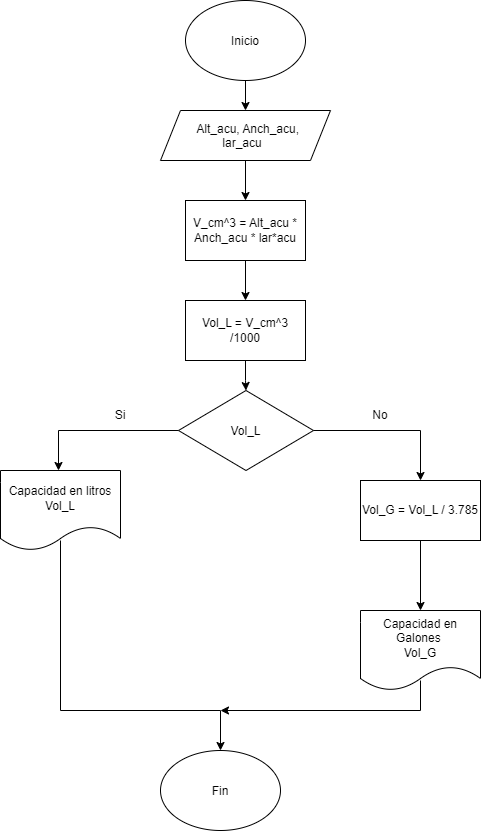

The diagram above was exported from draw.io. Its source (the exported page's mxGraphModel, read from the mxfile embedded in the PNG):
<mxGraphModel dx="860" dy="457" grid="1" gridSize="10" guides="1" tooltips="1" connect="1" arrows="1" fold="1" page="1" pageScale="1" pageWidth="850" pageHeight="1100" math="0" shadow="0">
  <root>
    <mxCell id="0" />
    <mxCell id="1" parent="0" />
    <mxCell id="ayluv26T4jGaE3DCIdch-3" edge="1" parent="1" source="ayluv26T4jGaE3DCIdch-1" style="edgeStyle=orthogonalEdgeStyle;rounded=0;orthogonalLoop=1;jettySize=auto;html=1;" target="ayluv26T4jGaE3DCIdch-2" value="">
      <mxGeometry relative="1" as="geometry" />
    </mxCell>
    <mxCell id="ayluv26T4jGaE3DCIdch-1" parent="1" style="ellipse;whiteSpace=wrap;html=1;shapeInside=1;" value="Inicio" vertex="1">
      <mxGeometry height="80" width="120" x="365" y="50" as="geometry" />
    </mxCell>
    <mxCell id="ayluv26T4jGaE3DCIdch-20" edge="1" parent="1" source="ayluv26T4jGaE3DCIdch-2" style="edgeStyle=orthogonalEdgeStyle;rounded=0;orthogonalLoop=1;jettySize=auto;html=1;" target="ayluv26T4jGaE3DCIdch-19" value="">
      <mxGeometry relative="1" as="geometry" />
    </mxCell>
    <mxCell id="ayluv26T4jGaE3DCIdch-2" parent="1" style="shape=parallelogram;perimeter=parallelogramPerimeter;whiteSpace=wrap;html=1;shapeInside=1;fixedSize=1;" value="Alt_acu, Anch_acu, lar_acu" vertex="1">
      <mxGeometry height="50" width="170" x="340" y="160" as="geometry" />
    </mxCell>
    <mxCell id="ayluv26T4jGaE3DCIdch-5" parent="1" style="rhombus;whiteSpace=wrap;html=1;shapeInside=1;" value="Vol_L" vertex="1">
      <mxGeometry height="80" width="135" x="358" y="440" as="geometry" />
    </mxCell>
    <mxCell id="ayluv26T4jGaE3DCIdch-6" edge="1" parent="1" style="endArrow=classic;html=1;rounded=0;" target="ayluv26T4jGaE3DCIdch-29" value="">
      <mxGeometry height="50" relative="1" width="50" as="geometry">
        <Array as="points">
          <mxPoint x="600" y="480" />
        </Array>
        <mxPoint x="493" y="480" as="sourcePoint" />
        <mxPoint x="600" y="520" as="targetPoint" />
      </mxGeometry>
    </mxCell>
    <mxCell id="ayluv26T4jGaE3DCIdch-7" edge="1" parent="1" style="endArrow=classic;html=1;rounded=0;" value="">
      <mxGeometry height="50" relative="1" width="50" as="geometry">
        <Array as="points">
          <mxPoint x="238" y="480" />
        </Array>
        <mxPoint x="358" y="480" as="sourcePoint" />
        <mxPoint x="238" y="520" as="targetPoint" />
      </mxGeometry>
    </mxCell>
    <mxCell id="ayluv26T4jGaE3DCIdch-23" edge="1" parent="1" source="ayluv26T4jGaE3DCIdch-19" style="edgeStyle=orthogonalEdgeStyle;rounded=0;orthogonalLoop=1;jettySize=auto;html=1;" target="ayluv26T4jGaE3DCIdch-22" value="">
      <mxGeometry relative="1" as="geometry" />
    </mxCell>
    <mxCell id="ayluv26T4jGaE3DCIdch-19" parent="1" style="whiteSpace=wrap;html=1;" value="V_cm^3 = Alt_acu * Anch_acu * lar*acu" vertex="1">
      <mxGeometry height="60" width="120" x="365" y="250" as="geometry" />
    </mxCell>
    <mxCell id="ayluv26T4jGaE3DCIdch-24" edge="1" parent="1" source="ayluv26T4jGaE3DCIdch-22" style="edgeStyle=orthogonalEdgeStyle;rounded=0;orthogonalLoop=1;jettySize=auto;html=1;" target="ayluv26T4jGaE3DCIdch-5" value="">
      <mxGeometry relative="1" as="geometry" />
    </mxCell>
    <mxCell id="ayluv26T4jGaE3DCIdch-22" parent="1" style="whiteSpace=wrap;html=1;" value="Vol_L = V_cm^3 /1000" vertex="1">
      <mxGeometry height="60" width="120" x="365" y="350" as="geometry" />
    </mxCell>
    <mxCell id="ayluv26T4jGaE3DCIdch-26" parent="1" style="text;html=1;whiteSpace=wrap;strokeColor=none;fillColor=none;align=center;verticalAlign=middle;rounded=0;" value="Si" vertex="1">
      <mxGeometry height="30" width="60" x="270" y="450" as="geometry" />
    </mxCell>
    <mxCell id="ayluv26T4jGaE3DCIdch-27" parent="1" style="text;html=1;whiteSpace=wrap;strokeColor=none;fillColor=none;align=center;verticalAlign=middle;rounded=0;" value="No" vertex="1">
      <mxGeometry height="30" width="60" x="530" y="450" as="geometry" />
    </mxCell>
    <mxCell id="ayluv26T4jGaE3DCIdch-28" parent="1" style="shape=document;whiteSpace=wrap;html=1;boundedLbl=1;" value="Capacidad en litros Vol_L" vertex="1">
      <mxGeometry height="80" width="120" x="180" y="520" as="geometry" />
    </mxCell>
    <mxCell id="ayluv26T4jGaE3DCIdch-31" edge="1" parent="1" source="ayluv26T4jGaE3DCIdch-29" style="edgeStyle=orthogonalEdgeStyle;rounded=0;orthogonalLoop=1;jettySize=auto;html=1;" target="ayluv26T4jGaE3DCIdch-30" value="">
      <mxGeometry relative="1" as="geometry" />
    </mxCell>
    <mxCell id="ayluv26T4jGaE3DCIdch-29" parent="1" style="rounded=0;whiteSpace=wrap;html=1;" value="Vol_G = Vol_L / 3.785" vertex="1">
      <mxGeometry height="60" width="120" x="540" y="530" as="geometry" />
    </mxCell>
    <mxCell id="ayluv26T4jGaE3DCIdch-30" parent="1" style="shape=document;whiteSpace=wrap;html=1;boundedLbl=1;rounded=0;" value="Capacidad en Galones&amp;nbsp;&lt;div&gt;Vol_G&lt;/div&gt;" vertex="1">
      <mxGeometry height="80" width="120" x="540" y="660" as="geometry" />
    </mxCell>
    <mxCell id="ayluv26T4jGaE3DCIdch-32" edge="1" parent="1" style="endArrow=classic;html=1;rounded=0;" value="">
      <mxGeometry height="50" relative="1" width="50" as="geometry">
        <Array as="points">
          <mxPoint x="240" y="760" />
          <mxPoint x="400" y="760" />
        </Array>
        <mxPoint x="240" y="590" as="sourcePoint" />
        <mxPoint x="400" y="800" as="targetPoint" />
      </mxGeometry>
    </mxCell>
    <mxCell id="ayluv26T4jGaE3DCIdch-33" edge="1" parent="1" style="endArrow=classic;html=1;rounded=0;" value="">
      <mxGeometry height="50" relative="1" width="50" as="geometry">
        <Array as="points">
          <mxPoint x="600" y="760" />
        </Array>
        <mxPoint x="600" y="730" as="sourcePoint" />
        <mxPoint x="400" y="760" as="targetPoint" />
      </mxGeometry>
    </mxCell>
    <mxCell id="ayluv26T4jGaE3DCIdch-35" parent="1" style="ellipse;whiteSpace=wrap;html=1;shapeInside=1;" value="Fin" vertex="1">
      <mxGeometry height="80" width="120" x="340" y="800" as="geometry" />
    </mxCell>
  </root>
</mxGraphModel>